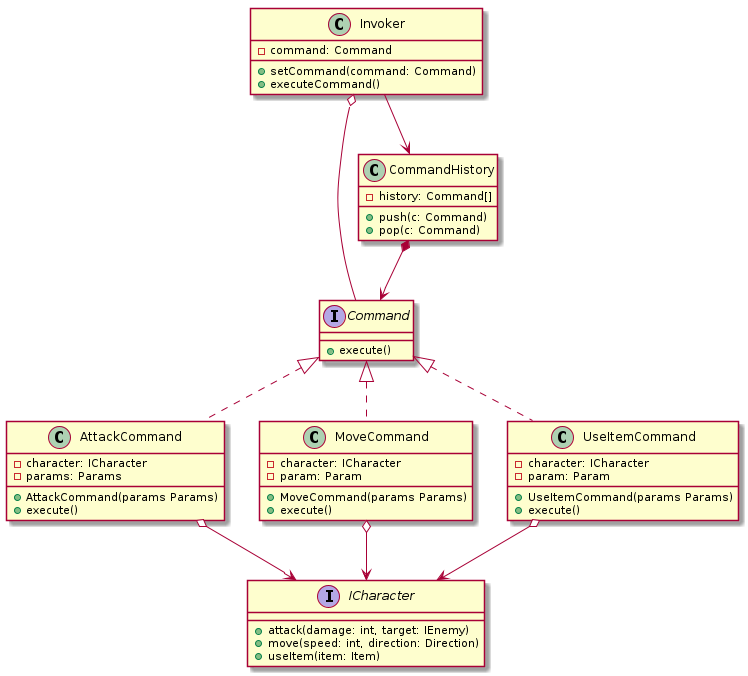

The diagram above was rendered by PlantUML. Its source (embedded in the PNG):
@startuml

interface Command {
    + execute()
}

class AttackCommand implements Command {
    - character: ICharacter
    - params: Params
    + AttackCommand(params Params)
    + execute()
}

class MoveCommand implements Command {
    - character: ICharacter
    - param: Param
    + MoveCommand(params Params)
    + execute()
}

class UseItemCommand implements Command {
    - character: ICharacter
    - param: Param
    + UseItemCommand(params Params)
    + execute()
}

class Invoker {
    - command: Command
    + setCommand(command: Command)
    + executeCommand()
}

class CommandHistory {
    - history: Command[]
    + push(c: Command)
    + pop(c: Command)
}

Invoker o-- Command
Invoker --> CommandHistory
CommandHistory *--> Command

AttackCommand o--> ICharacter
MoveCommand o--> ICharacter
UseItemCommand o--> ICharacter

interface ICharacter {
    + attack(damage: int, target: IEnemy)
    + move(speed: int, direction: Direction)
    + useItem(item: Item)
}

@enduml